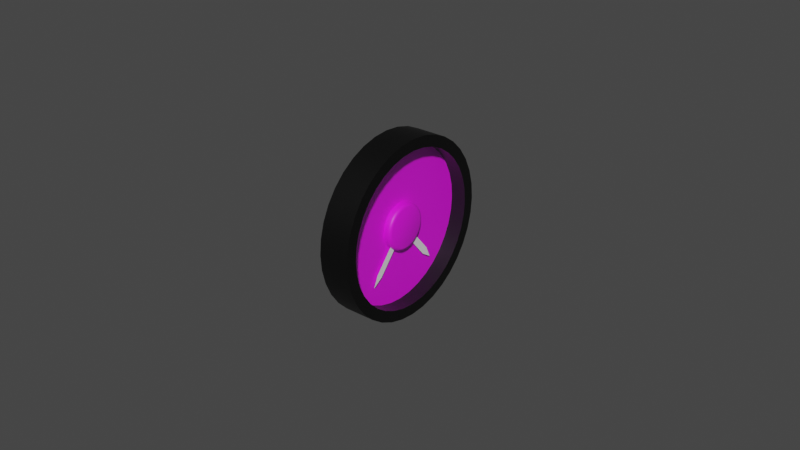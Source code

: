 # Source: oil.blend  (saved by Blender 2.83.18; exported with 4.5.12 LTS)
import bpy
from mathutils import Matrix  # noqa: F401  (used for matrix-valued properties, if any)

bpy.ops.wm.read_factory_settings(use_empty=True)
scene = bpy.context.scene
scene.name = 'Scene'

# ---- images (referenced by path relative to the original .blend; pixels are not part of the script)
import os
ASSET_DIR = os.environ.get("B2B_ASSET_DIR", "")  # directory of the original .blend (textures are referenced by path, not embedded)
HERE = os.path.dirname(os.path.abspath(__file__))  # packed textures are extracted next to this script under _unpacked/

def load_image(name, relpath, width, height, colorspace="sRGB"):
    """Load a texture the original file referenced (path relative to the .blend, or extracted next to this script)."""
    p = next((c for c in (os.path.join(HERE, relpath), os.path.join(ASSET_DIR, relpath)) if relpath and os.path.exists(c)), "")
    if p:
        img = bpy.data.images.load(p, check_existing=True)
        img.name = name
    else:  # same state as the original file: an image datablock whose file is absent (Cycles renders it pink)
        img = bpy.data.images.new(name, width, height)
        img.source = "FILE"
        img.filepath = "//" + (relpath or name)
    img.colorspace_settings.name = colorspace
    return img
img_oil_png = load_image('oil.png', 'oil.png', 1024, 1024, 'sRGB')

# ---- materials (node trees are filled in below, after node groups)
mat_casematerial = bpy.data.materials.new('CaseMaterial')
mat_casematerial.use_transparent_shadow = False
mat_glassmaterial = bpy.data.materials.new('GlassMaterial')
mat_glassmaterial.surface_render_method = 'BLENDED'
mat_glassmaterial.blend_method = 'BLEND'
mat_facematerial = bpy.data.materials.new('FaceMaterial')
mat_facematerial.use_transparent_shadow = False
mat_needlematerial = bpy.data.materials.new('NeedleMaterial')
mat_needlematerial.use_transparent_shadow = False

# ---- node groups
ng_auto_smooth = bpy.data.node_groups.new('Auto Smooth', 'GeometryNodeTree')
_s = ng_auto_smooth.interface.new_socket(name='Geometry', in_out='OUTPUT', socket_type='NodeSocketGeometry')
_s = ng_auto_smooth.interface.new_socket(name='Geometry', in_out='INPUT', socket_type='NodeSocketGeometry')
_s = ng_auto_smooth.interface.new_socket(name='Angle', in_out='INPUT', socket_type='NodeSocketFloat')
_s.subtype = 'ANGLE'
_s.min_value = 0.0
_s.max_value = 3.142
ng_auto_smooth.is_modifier = True
_N = ng_auto_smooth.nodes; _L = ng_auto_smooth.links
n0 = _N.new('NodeGroupOutput'); n0.name = 'Group Output'; n0.location = (480, -100)
n1 = _N.new('NodeGroupInput'); n1.name = 'Group Input'; n1.location = (-420, -300)
n2 = _N.new('NodeGroupInput'); n2.name = 'Group Input.001'; n2.location = (-60, -100)
n3 = _N.new('GeometryNodeSetShadeSmooth'); n3.name = 'Set Shade Smooth'; n3.location = (120, -100)
n3.domain = 'EDGE'
n4 = _N.new('GeometryNodeSetShadeSmooth'); n4.name = 'Set Shade Smooth.001'; n4.location = (300, -100)
n5 = _N.new('GeometryNodeInputMeshEdgeAngle'); n5.name = 'Edge Angle'; n5.location = (-420, -220)
n6 = _N.new('GeometryNodeInputEdgeSmooth'); n6.name = 'Is Edge Smooth'; n6.location = (-60, -160)
n7 = _N.new('GeometryNodeInputShadeSmooth'); n7.name = 'Is Face Smooth'; n7.location = (-240, -340)
n8 = _N.new('FunctionNodeBooleanMath'); n8.name = 'Boolean Math'; n8.location = (-60, -220)
n9 = _N.new('FunctionNodeCompare'); n9.name = 'Compare'; n9.location = (-240, -180)
n9.operation = 'LESS_EQUAL'
_L.new(n5.outputs[0], n9.inputs[0])
_L.new(n4.outputs[0], n0.inputs[0])
_L.new(n1.outputs[1], n9.inputs[1])
_L.new(n9.outputs[0], n8.inputs[0])
_L.new(n7.outputs[0], n8.inputs[1])
_L.new(n2.outputs[0], n3.inputs[0])
_L.new(n6.outputs[0], n3.inputs[1])
_L.new(n3.outputs[0], n4.inputs[0])
_L.new(n8.outputs[0], n3.inputs[2])
n0.is_active_output = True

# ---- material node trees
mat_casematerial.use_nodes = True; mat_casematerial.node_tree.nodes.clear()
_N = mat_casematerial.node_tree.nodes; _L = mat_casematerial.node_tree.links
n0 = _N.new('ShaderNodeBsdfPrincipled'); n0.name = 'Principled BSDF'; n0.location = (10, 300)
n0.distribution = 'GGX'
n0.subsurface_method = 'BURLEY'
n0.inputs[0].default_value = (0.0, 0.0, 0.0, 1.0)
n0.inputs[3].default_value = 1.45
n0.inputs[27].default_value = (0.0, 0.0, 0.0, 1.0)
n0.inputs[28].default_value = 1.0
n1 = _N.new('ShaderNodeOutputMaterial'); n1.name = 'Material Output'; n1.location = (300, 300)
_L.new(n0.outputs[0], n1.inputs[0])
n1.is_active_output = True
mat_glassmaterial.use_nodes = True; mat_glassmaterial.node_tree.nodes.clear()
_N = mat_glassmaterial.node_tree.nodes; _L = mat_glassmaterial.node_tree.links
n0 = _N.new('ShaderNodeBsdfPrincipled'); n0.name = 'Principled BSDF'; n0.location = (10, 300)
n0.distribution = 'GGX'
n0.subsurface_method = 'BURLEY'
n0.inputs[0].default_value = (0.7874, 0.8689, 1.0, 1.0)
n0.inputs[1].default_value = 1.0
n0.inputs[2].default_value = 0.2
n0.inputs[3].default_value = 1.45
n0.inputs[4].default_value = 0.1
n0.inputs[13].default_value = 1.0
n0.inputs[27].default_value = (0.0, 0.0, 0.0, 1.0)
n0.inputs[28].default_value = 1.0
n1 = _N.new('ShaderNodeOutputMaterial'); n1.name = 'Material Output'; n1.location = (300, 300)
_L.new(n0.outputs[0], n1.inputs[0])
n1.is_active_output = True
mat_facematerial.use_nodes = True; mat_facematerial.node_tree.nodes.clear()
_N = mat_facematerial.node_tree.nodes; _L = mat_facematerial.node_tree.links
n0 = _N.new('ShaderNodeBsdfPrincipled'); n0.name = 'Principled BSDF'; n0.location = (10, 300)
n0.distribution = 'GGX'
n0.subsurface_method = 'BURLEY'
n0.inputs[3].default_value = 1.45
n0.inputs[27].default_value = (0.0, 0.0, 0.0, 1.0)
n0.inputs[28].default_value = 1.0
n1 = _N.new('ShaderNodeOutputMaterial'); n1.name = 'Material Output'; n1.location = (300, 300)
n2 = _N.new('ShaderNodeTexImage'); n2.name = 'Image Texture'; n2.location = (-280, 280)
n2.image = img_oil_png
_L.new(n0.outputs[0], n1.inputs[0])
_L.new(n2.outputs[0], n0.inputs[0])
n1.is_active_output = True
mat_needlematerial.use_nodes = True; mat_needlematerial.node_tree.nodes.clear()
_N = mat_needlematerial.node_tree.nodes; _L = mat_needlematerial.node_tree.links
n0 = _N.new('ShaderNodeBsdfPrincipled'); n0.name = 'Principled BSDF'; n0.location = (10, 300)
n0.distribution = 'GGX'
n0.subsurface_method = 'BURLEY'
n0.inputs[0].default_value = (1.0, 1.0, 1.0, 1.0)
n0.inputs[3].default_value = 1.45
n0.inputs[27].default_value = (0.0, 0.0, 0.0, 1.0)
n0.inputs[28].default_value = 1.0
n1 = _N.new('ShaderNodeOutputMaterial'); n1.name = 'Material Output'; n1.location = (300, 300)
_L.new(n0.outputs[0], n1.inputs[0])
n1.is_active_output = True

# ---- world
world_world = bpy.data.worlds.new('World'); scene.world = world_world
world_world.use_nodes = True; world_world.node_tree.nodes.clear()
_N = world_world.node_tree.nodes; _L = world_world.node_tree.links
n0 = _N.new('ShaderNodeOutputWorld'); n0.name = 'World Output'; n0.location = (300, 300)
n1 = _N.new('ShaderNodeBackground'); n1.name = 'Background'; n1.location = (10, 300)
n1.inputs[0].default_value = (0.05088, 0.05088, 0.05088, 1.0)
_L.new(n1.outputs[0], n0.inputs[0])
n0.is_active_output = True
world_world.color = (0.05088, 0.05088, 0.05088)
world_world.use_sun_shadow = False
world_world.sun_shadow_jitter_overblur = 0.0

# ---- meshes
me_circle = bpy.data.meshes.new('Circle')
me_circle.from_pydata([(0.0, 0.0285, 0.0), (1.518e-10, 0.02807, 0.004949), (2.99e-10, 0.02678, 0.009748), (4.371e-10, 0.02468, 0.01425), (5.619e-10, 0.02183, 0.01832), (6.697e-10, 0.01832, 0.02183), (7.571e-10, 0.01425, 0.02468), (8.215e-10, 0.009748, 0.02678), (8.609e-10, 0.004949, 0.02807), (8.742e-10, 2.152e-09, 0.0285), (8.609e-10, -0.004949, 0.02807), (8.215e-10, -0.009748, 0.02678), (7.571e-10, -0.01425, 0.02468), (6.697e-10, -0.01832, 0.02183), (5.619e-10, -0.02183, 0.01832), (4.371e-10, -0.02468, 0.01425), (2.99e-10, -0.02678, 0.009748), (1.518e-10, -0.02807, 0.004949), (3.404e-16, -0.0285, 1.11e-08), (-1.518e-10, -0.02807, -0.004949), (-2.99e-10, -0.02678, -0.009748), (-4.371e-10, -0.02468, -0.01425), (-5.619e-10, -0.02183, -0.01832), (-6.697e-10, -0.01832, -0.02183), (-7.571e-10, -0.01425, -0.02468), (-8.215e-10, -0.009748, -0.02678), (-8.609e-10, -0.004949, -0.02807), (-8.742e-10, -1.325e-08, -0.0285), (-8.609e-10, 0.004949, -0.02807), (-8.215e-10, 0.009748, -0.02678), (-7.571e-10, 0.01425, -0.02468), (-6.697e-10, 0.01832, -0.02183), (-5.619e-10, 0.02183, -0.01832), (-4.371e-10, 0.02468, -0.01425), (-2.99e-10, 0.02678, -0.009748), (-1.518e-10, 0.02807, -0.004949), (1.328e-10, 0.02455, 0.004328), (9.845e-18, 0.02492, 3.21e-10), (2.615e-10, 0.02342, 0.008524), (3.823e-10, 0.02158, 0.01246), (4.914e-10, 0.01909, 0.01602), (5.857e-10, 0.01602, 0.01909), (6.621e-10, 0.01246, 0.02158), (7.184e-10, 0.008524, 0.02342), (7.529e-10, 0.004328, 0.02455), (7.645e-10, 1.189e-09, 0.02492), (7.529e-10, -0.004328, 0.02455), (7.184e-10, -0.008524, 0.02342), (6.621e-10, -0.01246, 0.02158), (5.857e-10, -0.01602, 0.01909), (4.914e-10, -0.01909, 0.01602), (3.823e-10, -0.02158, 0.01246), (2.615e-10, -0.02342, 0.008524), (1.328e-10, -0.02455, 0.004328), (2.814e-16, -0.02492, 9.173e-09), (-1.328e-10, -0.02455, -0.004328), (-2.615e-10, -0.02342, -0.008524), (-3.823e-10, -0.02158, -0.01246), (-4.914e-10, -0.01909, -0.01602), (-5.857e-10, -0.01602, -0.01909), (-6.621e-10, -0.01246, -0.02158), (-7.184e-10, -0.008524, -0.02342), (-7.529e-10, -0.004328, -0.02455), (-7.645e-10, -1.131e-08, -0.02492), (-7.529e-10, 0.004328, -0.02455), (-7.184e-10, 0.008524, -0.02342), (-6.621e-10, 0.01246, -0.02158), (-5.857e-10, 0.01602, -0.01909), (-4.914e-10, 0.01909, -0.01602), (-3.823e-10, 0.02158, -0.01246), (-2.615e-10, 0.02342, -0.008524), (-1.328e-10, 0.02455, -0.004328), (-0.005, 0.02455, 0.004328), (-0.005, 0.02492, 6.324e-10), (-0.005, 0.02342, 0.008524), (-0.005, 0.02158, 0.01246), (-0.005, 0.01909, 0.01602), (-0.005, 0.01602, 0.01909), (-0.005, 0.01246, 0.02158), (-0.005, 0.008524, 0.02342), (-0.005, 0.004328, 0.02455), (-0.005, 1.189e-09, 0.02492), (-0.005, -0.004328, 0.02455), (-0.005, -0.008524, 0.02342), (-0.005, -0.01246, 0.02158), (-0.005, -0.01602, 0.01909), (-0.005, -0.01909, 0.01602), (-0.005, -0.02158, 0.01246), (-0.005, -0.02342, 0.008524), (-0.005, -0.02455, 0.004328), (-0.005, -0.02492, 9.484e-09), (-0.005, -0.02455, -0.004328), (-0.005, -0.02342, -0.008524), (-0.005, -0.02158, -0.01246), (-0.005, -0.01909, -0.01602), (-0.005, -0.01602, -0.01909), (-0.005, -0.01246, -0.02158), (-0.005, -0.008524, -0.02342), (-0.005, -0.004328, -0.02455), (-0.005, -1.131e-08, -0.02492), (-0.005, 0.004328, -0.02455), (-0.005, 0.008524, -0.02342), (-0.005, 0.01246, -0.02158), (-0.005, 0.01602, -0.01909), (-0.005, 0.01909, -0.01602), (-0.005, 0.02158, -0.01246), (-0.005, 0.02342, -0.008524), (-0.005, 0.02455, -0.004328), (-0.01, 0.0285, 6.229e-10), (-0.01, 0.02807, 0.004949), (-0.01, 0.02678, 0.009748), (-0.01, 0.02468, 0.01425), (-0.01, 0.02183, 0.01832), (-0.01, 0.01832, 0.02183), (-0.01, 0.01425, 0.02468), (-0.01, 0.009748, 0.02678), (-0.01, 0.004949, 0.02807), (-0.01, 2.152e-09, 0.0285), (-0.01, -0.004949, 0.02807), (-0.01, -0.009748, 0.02678), (-0.01, -0.01425, 0.02468), (-0.01, -0.01832, 0.02183), (-0.01, -0.02183, 0.01832), (-0.01, -0.02468, 0.01425), (-0.01, -0.02678, 0.009748), (-0.01, -0.02807, 0.004949), (-0.01, -0.0285, 1.172e-08), (-0.01, -0.02807, -0.004949), (-0.01, -0.02678, -0.009748), (-0.01, -0.02468, -0.01425), (-0.01, -0.02183, -0.01832), (-0.01, -0.01832, -0.02183), (-0.01, -0.01425, -0.02468), (-0.01, -0.009748, -0.02678), (-0.01, -0.004949, -0.02807), (-0.01, -1.325e-08, -0.0285), (-0.01, 0.004949, -0.02807), (-0.01, 0.009748, -0.02678), (-0.01, 0.01425, -0.02468), (-0.01, 0.01832, -0.02183), (-0.01, 0.02183, -0.01832), (-0.01, 0.02468, -0.01425), (-0.01, 0.02678, -0.009748), (-0.01, 0.02807, -0.004949)], [], [(49, 50, 86, 85), (36, 37, 0, 1), (38, 36, 1, 2), (39, 38, 2, 3), (40, 39, 3, 4), (41, 40, 4, 5), (42, 41, 5, 6), (43, 42, 6, 7), (44, 43, 7, 8), (45, 44, 8, 9), (46, 45, 9, 10), (47, 46, 10, 11), (48, 47, 11, 12), (49, 48, 12, 13), (50, 49, 13, 14), (51, 50, 14, 15), (52, 51, 15, 16), (53, 52, 16, 17), (54, 53, 17, 18), (55, 54, 18, 19), (56, 55, 19, 20), (57, 56, 20, 21), (58, 57, 21, 22), (59, 58, 22, 23), (60, 59, 23, 24), (61, 60, 24, 25), (62, 61, 25, 26), (63, 62, 26, 27), (64, 63, 27, 28), (65, 64, 28, 29), (66, 65, 29, 30), (67, 66, 30, 31), (68, 67, 31, 32), (69, 68, 32, 33), (70, 69, 33, 34), (71, 70, 34, 35), (37, 71, 35, 0), (37, 36, 72, 73), (63, 64, 100, 99), (50, 51, 87, 86), (36, 38, 74, 72), (64, 65, 101, 100), (51, 52, 88, 87), (38, 39, 75, 74), (65, 66, 102, 101), (52, 53, 89, 88), (39, 40, 76, 75), (66, 67, 103, 102), (53, 54, 90, 89), (40, 41, 77, 76), (67, 68, 104, 103), (54, 55, 91, 90), (41, 42, 78, 77), (68, 69, 105, 104), (55, 56, 92, 91), (42, 43, 79, 78), (69, 70, 106, 105), (56, 57, 93, 92), (43, 44, 80, 79), (70, 71, 107, 106), (57, 58, 94, 93), (44, 45, 81, 80), (71, 37, 73, 107), (58, 59, 95, 94), (45, 46, 82, 81), (59, 60, 96, 95), (46, 47, 83, 82), (60, 61, 97, 96), (47, 48, 84, 83), (61, 62, 98, 97), (48, 49, 85, 84), (62, 63, 99, 98), (20, 19, 127, 128), (7, 6, 114, 115), (34, 33, 141, 142), (21, 20, 128, 129), (8, 7, 115, 116), (35, 34, 142, 143), (22, 21, 129, 130), (9, 8, 116, 117), (0, 35, 143, 108), (23, 22, 130, 131), (10, 9, 117, 118), (24, 23, 131, 132), (11, 10, 118, 119), (25, 24, 132, 133), (12, 11, 119, 120), (26, 25, 133, 134), (13, 12, 120, 121), (27, 26, 134, 135), (14, 13, 121, 122), (1, 0, 108, 109), (28, 27, 135, 136), (15, 14, 122, 123), (2, 1, 109, 110), (29, 28, 136, 137), (16, 15, 123, 124), (3, 2, 110, 111), (30, 29, 137, 138), (17, 16, 124, 125), (4, 3, 111, 112), (31, 30, 138, 139), (18, 17, 125, 126), (5, 4, 112, 113), (32, 31, 139, 140), (19, 18, 126, 127), (6, 5, 113, 114), (33, 32, 140, 141), (109, 110, 111, 112, 113, 114, 115, 116, 117, 118, 119, 120, 121, 122, 123, 124, 125, 126, 127, 128, 129, 130, 131, 132, 133, 134, 135, 136, 137, 138, 139, 140, 141, 142, 143, 108)])
me_circle.polygons.foreach_set('use_smooth', [True] * 109)
_uv = me_circle.uv_layers.new(name='UVMap')
_uv.uv.foreach_set('vector', [0.165, 0.2189, 0.2189, 0.165, 0.2189, 0.165, 0.165, 0.2189, 0.4241, 0.9306, 0.5, 0.9373, 0.5, 1.0, 0.4132, 0.9924, 0.3504, 0.9109, 0.4241, 0.9306, 0.4132, 0.9924, 0.329, 0.9698, 0.2814, 0.8787, 0.3504, 0.9109, 0.329, 0.9698, 0.25, 0.933, 0.2189, 0.835, 0.2814, 0.8787, 0.25, 0.933, 0.1786, 0.883, 0.165, 0.7811, 0.2189, 0.835, 0.1786, 0.883, 0.117, 0.8214, 0.1213, 0.7186, 0.165, 0.7811, 0.117, 0.8214, 0.06699, 0.75, 0.08911, 0.6496, 0.1213, 0.7186, 0.06699, 0.75, 0.03015, 0.671, 0.06938, 0.5759, 0.08911, 0.6496, 0.03015, 0.671, 0.007596, 0.5868, 0.06274, 0.5, 0.06938, 0.5759, 0.007596, 0.5868, 0.0, 0.5, 0.06938, 0.4241, 0.06274, 0.5, 0.0, 0.5, 0.007596, 0.4132, 0.08911, 0.3504, 0.06938, 0.4241, 0.007596, 0.4132, 0.03015, 0.329, 0.1213, 0.2814, 0.08911, 0.3504, 0.03015, 0.329, 0.06699, 0.25, 0.165, 0.2189, 0.1213, 0.2814, 0.06699, 0.25, 0.117, 0.1786, 0.2189, 0.165, 0.165, 0.2189, 0.117, 0.1786, 0.1786, 0.117, 0.2814, 0.1213, 0.2189, 0.165, 0.1786, 0.117, 0.25, 0.06699, 0.3504, 0.08911, 0.2814, 0.1213, 0.25, 0.06699, 0.329, 0.03015, 0.4241, 0.06938, 0.3504, 0.08911, 0.329, 0.03015, 0.4132, 0.007596, 0.5, 0.06274, 0.4241, 0.06938, 0.4132, 0.007596, 0.5, 0.0, 0.5759, 0.06938, 0.5, 0.06274, 0.5, 0.0, 0.5868, 0.007596, 0.6496, 0.08911, 0.5759, 0.06938, 0.5868, 0.007596, 0.671, 0.03015, 0.7186, 0.1213, 0.6496, 0.08911, 0.671, 0.03015, 0.75, 0.06699, 0.7811, 0.165, 0.7186, 0.1213, 0.75, 0.06699, 0.8214, 0.117, 0.835, 0.2189, 0.7811, 0.165, 0.8214, 0.117, 0.883, 0.1786, 0.8787, 0.2814, 0.835, 0.2189, 0.883, 0.1786, 0.933, 0.25, 0.9109, 0.3504, 0.8787, 0.2814, 0.933, 0.25, 0.9698, 0.329, 0.9306, 0.4241, 0.9109, 0.3504, 0.9698, 0.329, 0.9924, 0.4132, 0.9373, 0.5, 0.9306, 0.4241, 0.9924, 0.4132, 1.0, 0.5, 0.9306, 0.5759, 0.9373, 0.5, 1.0, 0.5, 0.9924, 0.5868, 0.9109, 0.6496, 0.9306, 0.5759, 0.9924, 0.5868, 0.9698, 0.671, 0.8787, 0.7186, 0.9109, 0.6496, 0.9698, 0.671, 0.933, 0.75, 0.835, 0.7811, 0.8787, 0.7186, 0.933, 0.75, 0.883, 0.8214, 0.7811, 0.835, 0.835, 0.7811, 0.883, 0.8214, 0.8214, 0.883, 0.7186, 0.8787, 0.7811, 0.835, 0.8214, 0.883, 0.75, 0.933, 0.6496, 0.9109, 0.7186, 0.8787, 0.75, 0.933, 0.671, 0.9698, 0.5759, 0.9306, 0.6496, 0.9109, 0.671, 0.9698, 0.5868, 0.9924, 0.5, 0.9373, 0.5759, 0.9306, 0.5868, 0.9924, 0.5, 1.0, 0.5, 0.9373, 0.4241, 0.9306, 0.4241, 0.9306, 0.5, 0.9373, 0.9373, 0.5, 0.9306, 0.5759, 0.9306, 0.5759, 0.9373, 0.5, 0.2189, 0.165, 0.2814, 0.1213, 0.2814, 0.1213, 0.2189, 0.165, 0.4241, 0.9306, 0.3504, 0.9109, 0.3504, 0.9109, 0.4241, 0.9306, 0.9306, 0.5759, 0.9109, 0.6496, 0.9109, 0.6496, 0.9306, 0.5759, 0.2814, 0.1213, 0.3504, 0.08911, 0.3504, 0.08911, 0.2814, 0.1213, 0.3504, 0.9109, 0.2814, 0.8787, 0.2814, 0.8787, 0.3504, 0.9109, 0.9109, 0.6496, 0.8787, 0.7186, 0.8787, 0.7186, 0.9109, 0.6496, 0.3504, 0.08911, 0.4241, 0.06938, 0.4241, 0.06938, 0.3504, 0.08911, 0.2814, 0.8787, 0.2189, 0.835, 0.2189, 0.835, 0.2814, 0.8787, 0.8787, 0.7186, 0.835, 0.7811, 0.835, 0.7811, 0.8787, 0.7186, 0.4241, 0.06938, 0.5, 0.06274, 0.5, 0.06274, 0.4241, 0.06938, 0.2189, 0.835, 0.165, 0.7811, 0.165, 0.7811, 0.2189, 0.835, 0.835, 0.7811, 0.7811, 0.835, 0.7811, 0.835, 0.835, 0.7811, 0.5, 0.06274, 0.5759, 0.06938, 0.5759, 0.06938, 0.5, 0.06274, 0.165, 0.7811, 0.1213, 0.7186, 0.1213, 0.7186, 0.165, 0.7811, 0.7811, 0.835, 0.7186, 0.8787, 0.7186, 0.8787, 0.7811, 0.835, 0.5759, 0.06938, 0.6496, 0.08911, 0.6496, 0.08911, 0.5759, 0.06938, 0.1213, 0.7186, 0.08911, 0.6496, 0.08911, 0.6496, 0.1213, 0.7186, 0.7186, 0.8787, 0.6496, 0.9109, 0.6496, 0.9109, 0.7186, 0.8787, 0.6496, 0.08911, 0.7186, 0.1213, 0.7186, 0.1213, 0.6496, 0.08911, 0.08911, 0.6496, 0.06938, 0.5759, 0.06938, 0.5759, 0.08911, 0.6496, 0.6496, 0.9109, 0.5759, 0.9306, 0.5759, 0.9306, 0.6496, 0.9109, 0.7186, 0.1213, 0.7811, 0.165, 0.7811, 0.165, 0.7186, 0.1213, 0.06938, 0.5759, 0.06274, 0.5, 0.06274, 0.5, 0.06938, 0.5759, 0.5759, 0.9306, 0.5, 0.9373, 0.5, 0.9373, 0.5759, 0.9306, 0.7811, 0.165, 0.835, 0.2189, 0.835, 0.2189, 0.7811, 0.165, 0.06274, 0.5, 0.06938, 0.4241, 0.06938, 0.4241, 0.06274, 0.5, 0.835, 0.2189, 0.8787, 0.2814, 0.8787, 0.2814, 0.835, 0.2189, 0.06938, 0.4241, 0.08911, 0.3504, 0.08911, 0.3504, 0.06938, 0.4241, 0.8787, 0.2814, 0.9109, 0.3504, 0.9109, 0.3504, 0.8787, 0.2814, 0.08911, 0.3504, 0.1213, 0.2814, 0.1213, 0.2814, 0.08911, 0.3504, 0.9109, 0.3504, 0.9306, 0.4241, 0.9306, 0.4241, 0.9109, 0.3504, 0.1213, 0.2814, 0.165, 0.2189, 0.165, 0.2189, 0.1213, 0.2814, 0.9306, 0.4241, 0.9373, 0.5, 0.9373, 0.5, 0.9306, 0.4241, 0.671, 0.03015, 0.5868, 0.007596, 0.5868, 0.007596, 0.671, 0.03015, 0.03015, 0.671, 0.06699, 0.75, 0.06699, 0.75, 0.03015, 0.671, 0.671, 0.9698, 0.75, 0.933, 0.75, 0.933, 0.671, 0.9698, 0.75, 0.06699, 0.671, 0.03015, 0.671, 0.03015, 0.75, 0.06699, 0.007596, 0.5868, 0.03015, 0.671, 0.03015, 0.671, 0.007596, 0.5868, 0.5868, 0.9924, 0.671, 0.9698, 0.671, 0.9698, 0.5868, 0.9924, 0.8214, 0.117, 0.75, 0.06699, 0.75, 0.06699, 0.8214, 0.117, 0.0, 0.5, 0.007596, 0.5868, 0.007596, 0.5868, 0.0, 0.5, 0.5, 1.0, 0.5868, 0.9924, 0.5868, 0.9924, 0.5, 1.0, 0.883, 0.1786, 0.8214, 0.117, 0.8214, 0.117, 0.883, 0.1786, 0.007596, 0.4132, 0.0, 0.5, 0.0, 0.5, 0.007596, 0.4132, 0.933, 0.25, 0.883, 0.1786, 0.883, 0.1786, 0.933, 0.25, 0.03015, 0.329, 0.007596, 0.4132, 0.007596, 0.4132, 0.03015, 0.329, 0.9698, 0.329, 0.933, 0.25, 0.933, 0.25, 0.9698, 0.329, 0.06699, 0.25, 0.03015, 0.329, 0.03015, 0.329, 0.06699, 0.25, 0.9924, 0.4132, 0.9698, 0.329, 0.9698, 0.329, 0.9924, 0.4132, 0.117, 0.1786, 0.06699, 0.25, 0.06699, 0.25, 0.117, 0.1786, 1.0, 0.5, 0.9924, 0.4132, 0.9924, 0.4132, 1.0, 0.5, 0.1786, 0.117, 0.117, 0.1786, 0.117, 0.1786, 0.1786, 0.117, 0.4132, 0.9924, 0.5, 1.0, 0.5, 1.0, 0.4132, 0.9924, 0.9924, 0.5868, 1.0, 0.5, 1.0, 0.5, 0.9924, 0.5868, 0.25, 0.06699, 0.1786, 0.117, 0.1786, 0.117, 0.25, 0.06699, 0.329, 0.9698, 0.4132, 0.9924, 0.4132, 0.9924, 0.329, 0.9698, 0.9698, 0.671, 0.9924, 0.5868, 0.9924, 0.5868, 0.9698, 0.671, 0.329, 0.03015, 0.25, 0.06699, 0.25, 0.06699, 0.329, 0.03015, 0.25, 0.933, 0.329, 0.9698, 0.329, 0.9698, 0.25, 0.933, 0.933, 0.75, 0.9698, 0.671, 0.9698, 0.671, 0.933, 0.75, 0.4132, 0.007596, 0.329, 0.03015, 0.329, 0.03015, 0.4132, 0.007596, 0.1786, 0.883, 0.25, 0.933, 0.25, 0.933, 0.1786, 0.883, 0.883, 0.8214, 0.933, 0.75, 0.933, 0.75, 0.883, 0.8214, 0.5, 0.0, 0.4132, 0.007596, 0.4132, 0.007596, 0.5, 0.0, 0.117, 0.8214, 0.1786, 0.883, 0.1786, 0.883, 0.117, 0.8214, 0.8214, 0.883, 0.883, 0.8214, 0.883, 0.8214, 0.8214, 0.883, 0.5868, 0.007596, 0.5, 0.0, 0.5, 0.0, 0.5868, 0.007596, 0.06699, 0.75, 0.117, 0.8214, 0.117, 0.8214, 0.06699, 0.75, 0.75, 0.933, 0.8214, 0.883, 0.8214, 0.883, 0.75, 0.933, 0.4132, 0.9924, 0.329, 0.9698, 0.25, 0.933, 0.1786, 0.883, 0.117, 0.8214, 0.06699, 0.75, 0.03015, 0.671, 0.007596, 0.5868, 0.0, 0.5, 0.007596, 0.4132, 0.03015, 0.329, 0.06699, 0.25, 0.117, 0.1786, 0.1786, 0.117, 0.25, 0.06699, 0.329, 0.03015, 0.4132, 0.007596, 0.5, 0.0, 0.5868, 0.007596, 0.671, 0.03015, 0.75, 0.06699, 0.8214, 0.117, 0.883, 0.1786, 0.933, 0.25, 0.9698, 0.329, 0.9924, 0.4132, 1.0, 0.5, 0.9924, 0.5868, 0.9698, 0.671, 0.933, 0.75, 0.883, 0.8214, 0.8214, 0.883, 0.75, 0.933, 0.671, 0.9698, 0.5868, 0.9924, 0.5, 1.0])
me_circle.materials.append(mat_casematerial)
me_circle.use_remesh_fix_poles = True
me_circle.use_remesh_preserve_attributes = False
me_circle.use_mirror_vertex_groups = False
me_circle.update()
me_circle_001 = bpy.data.meshes.new('Circle.001')
me_circle_001.from_pydata([(1.328e-10, 0.02455, 0.004328), (9.845e-18, 0.02492, 3.21e-10), (2.615e-10, 0.02342, 0.008524), (3.823e-10, 0.02158, 0.01246), (4.914e-10, 0.01909, 0.01602), (5.857e-10, 0.01602, 0.01909), (6.621e-10, 0.01246, 0.02158), (7.184e-10, 0.008524, 0.02342), (7.529e-10, 0.004328, 0.02455), (7.645e-10, 1.189e-09, 0.02492), (7.529e-10, -0.004328, 0.02455), (7.184e-10, -0.008524, 0.02342), (6.621e-10, -0.01246, 0.02158), (5.857e-10, -0.01602, 0.01909), (4.914e-10, -0.01909, 0.01602), (3.823e-10, -0.02158, 0.01246), (2.615e-10, -0.02342, 0.008524), (1.328e-10, -0.02455, 0.004328), (2.814e-16, -0.02492, 9.173e-09), (-1.328e-10, -0.02455, -0.004328), (-2.615e-10, -0.02342, -0.008524), (-3.823e-10, -0.02158, -0.01246), (-4.914e-10, -0.01909, -0.01602), (-5.857e-10, -0.01602, -0.01909), (-6.621e-10, -0.01246, -0.02158), (-7.184e-10, -0.008524, -0.02342), (-7.529e-10, -0.004328, -0.02455), (-7.645e-10, -1.131e-08, -0.02492), (-7.529e-10, 0.004328, -0.02455), (-7.184e-10, 0.008524, -0.02342), (-6.621e-10, 0.01246, -0.02158), (-5.857e-10, 0.01602, -0.01909), (-4.914e-10, 0.01909, -0.01602), (-3.823e-10, 0.02158, -0.01246), (-2.615e-10, 0.02342, -0.008524), (-1.328e-10, 0.02455, -0.004328)], [], [(1, 0, 2, 3, 4, 5, 6, 7, 8, 9, 10, 11, 12, 13, 14, 15, 16, 17, 18, 19, 20, 21, 22, 23, 24, 25, 26, 27, 28, 29, 30, 31, 32, 33, 34, 35)])
_uv = me_circle_001.uv_layers.new(name='UVMap')
_uv.uv.foreach_set('vector', [0.5, 0.9373, 0.4241, 0.9306, 0.3504, 0.9109, 0.2814, 0.8787, 0.2189, 0.835, 0.165, 0.7811, 0.1213, 0.7186, 0.08911, 0.6496, 0.06938, 0.5759, 0.06274, 0.5, 0.06938, 0.4241, 0.08911, 0.3504, 0.1213, 0.2814, 0.165, 0.2189, 0.2189, 0.165, 0.2814, 0.1213, 0.3504, 0.08911, 0.4241, 0.06938, 0.5, 0.06274, 0.5759, 0.06938, 0.6496, 0.08911, 0.7186, 0.1213, 0.7811, 0.165, 0.835, 0.2189, 0.8787, 0.2814, 0.9109, 0.3504, 0.9306, 0.4241, 0.9373, 0.5, 0.9306, 0.5759, 0.9109, 0.6496, 0.8787, 0.7186, 0.835, 0.7811, 0.7811, 0.835, 0.7186, 0.8787, 0.6496, 0.9109, 0.5759, 0.9306])
me_circle_001.materials.append(mat_glassmaterial)
me_circle_001.use_remesh_fix_poles = True
me_circle_001.use_remesh_preserve_attributes = False
me_circle_001.use_mirror_vertex_groups = False
me_circle_001.update()
me_circle_002 = bpy.data.meshes.new('Circle.002')
me_circle_002.from_pydata([(-0.005, 0.02455, 0.004328), (-0.005, 0.02492, 6.324e-10), (-0.005, 0.02342, 0.008524), (-0.005, 0.02158, 0.01246), (-0.005, 0.01909, 0.01602), (-0.005, 0.01602, 0.01909), (-0.005, 0.01246, 0.02158), (-0.005, 0.008524, 0.02342), (-0.005, 0.004328, 0.02455), (-0.005, 1.189e-09, 0.02492), (-0.005, -0.004328, 0.02455), (-0.005, -0.008524, 0.02342), (-0.005, -0.01246, 0.02158), (-0.005, -0.01602, 0.01909), (-0.005, -0.01909, 0.01602), (-0.005, -0.02158, 0.01246), (-0.005, -0.02342, 0.008524), (-0.005, -0.02455, 0.004328), (-0.005, -0.02492, 9.484e-09), (-0.005, -0.02455, -0.004328), (-0.005, -0.02342, -0.008524), (-0.005, -0.02158, -0.01246), (-0.005, -0.01909, -0.01602), (-0.005, -0.01602, -0.01909), (-0.005, -0.01246, -0.02158), (-0.005, -0.008524, -0.02342), (-0.005, -0.004328, -0.02455), (-0.005, -1.131e-08, -0.02492), (-0.005, 0.004328, -0.02455), (-0.005, 0.008524, -0.02342), (-0.005, 0.01246, -0.02158), (-0.005, 0.01602, -0.01909), (-0.005, 0.01909, -0.01602), (-0.005, 0.02158, -0.01246), (-0.005, 0.02342, -0.008524), (-0.005, 0.02455, -0.004328), (-0.005, 0.007245, 0.001278), (-0.005, 0.007357, 4.837e-09), (-0.005, 0.006913, 0.002516), (-0.005, 0.006371, 0.003679), (-0.005, 0.005636, 0.004729), (-0.005, 0.004729, 0.005636), (-0.005, 0.003679, 0.006371), (-0.005, 0.002516, 0.006913), (-0.005, 0.001278, 0.007245), (-0.005, -2.556e-09, 0.007357), (-0.005, -0.001278, 0.007245), (-0.005, -0.002516, 0.006913), (-0.005, -0.003679, 0.006371), (-0.005, -0.004729, 0.005636), (-0.005, -0.005636, 0.004729), (-0.005, -0.006371, 0.003679), (-0.005, -0.006913, 0.002516), (-0.005, -0.007245, 0.001278), (-0.005, -0.007357, -1.684e-09), (-0.005, -0.007245, -0.001278), (-0.005, -0.006913, -0.002516), (-0.005, -0.006371, -0.003679), (-0.005, -0.005636, -0.004729), (-0.005, -0.004729, -0.005636), (-0.005, -0.003679, -0.006371), (-0.005, -0.002516, -0.006913), (-0.005, -0.001278, -0.007245), (-0.005, -7.698e-09, -0.007357), (-0.005, 0.001278, -0.007245), (-0.005, 0.002516, -0.006913), (-0.005, 0.003679, -0.006371), (-0.005, 0.004729, -0.005636), (-0.005, 0.005636, -0.004729), (-0.005, 0.006371, -0.003679), (-0.005, 0.006913, -0.002516), (-0.005, 0.007245, -0.001278), (-0.0035, 0.007245, 0.001278), (-0.0025, 0.006257, 0.001103), (-0.002793, 0.006956, 0.001226), (-0.0025, 0.006353, 4.358e-09), (-0.0035, 0.007357, 4.772e-09), (-0.002793, 0.007063, 4.632e-09), (-0.0035, 0.006913, 0.002516), (-0.0025, 0.00597, 0.002173), (-0.002793, 0.006637, 0.002416), (-0.0035, 0.006371, 0.003679), (-0.0025, 0.005502, 0.003177), (-0.002793, 0.006117, 0.003532), (-0.0035, 0.005636, 0.004729), (-0.0025, 0.004867, 0.004084), (-0.002793, 0.005411, 0.00454), (-0.0035, 0.004729, 0.005636), (-0.0025, 0.004084, 0.004867), (-0.002793, 0.00454, 0.005411), (-0.0035, 0.003679, 0.006371), (-0.0025, 0.003177, 0.005502), (-0.002793, 0.003532, 0.006117), (-0.0035, 0.002516, 0.006913), (-0.0025, 0.002173, 0.00597), (-0.002793, 0.002416, 0.006637), (-0.0035, 0.001278, 0.007245), (-0.0025, 0.001103, 0.006257), (-0.002793, 0.001226, 0.006956), (-0.0035, -2.584e-09, 0.007357), (-0.0025, -4.038e-09, 0.006353), (-0.002793, -3.016e-09, 0.007063), (-0.0035, -0.001278, 0.007245), (-0.0025, -0.001103, 0.006257), (-0.002793, -0.001226, 0.006956), (-0.0035, -0.002516, 0.006913), (-0.0025, -0.002173, 0.00597), (-0.002793, -0.002416, 0.006637), (-0.0035, -0.003679, 0.006371), (-0.0025, -0.003177, 0.005502), (-0.002793, -0.003532, 0.006117), (-0.0035, -0.004729, 0.005636), (-0.0025, -0.004084, 0.004867), (-0.002793, -0.00454, 0.005411), (-0.0035, -0.005636, 0.004729), (-0.0025, -0.004867, 0.004084), (-0.002793, -0.005411, 0.00454), (-0.0035, -0.006371, 0.003679), (-0.0025, -0.005502, 0.003177), (-0.002793, -0.006117, 0.003532), (-0.0035, -0.006913, 0.002516), (-0.0025, -0.00597, 0.002173), (-0.002793, -0.006637, 0.002416), (-0.0035, -0.007245, 0.001278), (-0.0025, -0.006257, 0.001103), (-0.002793, -0.006956, 0.001226), (-0.0035, -0.007357, -1.749e-09), (-0.0025, -0.006353, -2.714e-09), (-0.002793, -0.007063, -2.049e-09), (-0.0035, -0.007245, -0.001278), (-0.0025, -0.006257, -0.001103), (-0.002793, -0.006956, -0.001226), (-0.0035, -0.006913, -0.002516), (-0.0025, -0.00597, -0.002173), (-0.002793, -0.006637, -0.002416), (-0.0035, -0.006371, -0.003679), (-0.0025, -0.005502, -0.003177), (-0.002793, -0.006117, -0.003532), (-0.0035, -0.005636, -0.004729), (-0.0025, -0.004867, -0.004084), (-0.002793, -0.005411, -0.00454), (-0.0035, -0.004729, -0.005636), (-0.0025, -0.004084, -0.004867), (-0.002793, -0.00454, -0.005411), (-0.0035, -0.003679, -0.006371), (-0.0025, -0.003177, -0.005502), (-0.002793, -0.003532, -0.006117), (-0.0035, -0.002516, -0.006913), (-0.0025, -0.002173, -0.00597), (-0.002793, -0.002416, -0.006637), (-0.0035, -0.001278, -0.007245), (-0.0025, -0.001103, -0.006257), (-0.002793, -0.001226, -0.006956), (-0.0035, -7.726e-09, -0.007357), (-0.0025, -7.225e-09, -0.006353), (-0.002793, -7.588e-09, -0.007063), (-0.0035, 0.001278, -0.007245), (-0.0025, 0.001103, -0.006257), (-0.002793, 0.001226, -0.006956), (-0.0035, 0.002516, -0.006913), (-0.0025, 0.002173, -0.00597), (-0.002793, 0.002416, -0.006637), (-0.0035, 0.003679, -0.006371), (-0.0025, 0.003177, -0.005502), (-0.002793, 0.003532, -0.006117), (-0.0035, 0.004729, -0.005636), (-0.0025, 0.004084, -0.004867), (-0.002793, 0.00454, -0.005411), (-0.0035, 0.005636, -0.004729), (-0.0025, 0.004867, -0.004084), (-0.002793, 0.005411, -0.00454), (-0.0035, 0.006371, -0.003679), (-0.0025, 0.005502, -0.003177), (-0.002793, 0.006117, -0.003532), (-0.0035, 0.006913, -0.002516), (-0.0025, 0.00597, -0.002173), (-0.002793, 0.006637, -0.002416), (-0.0035, 0.007245, -0.001278), (-0.0025, 0.006257, -0.001103), (-0.002793, 0.006956, -0.001226)], [], [(51, 52, 120, 117), (36, 37, 1, 0), (38, 36, 0, 2), (39, 38, 2, 3), (40, 39, 3, 4), (41, 40, 4, 5), (42, 41, 5, 6), (43, 42, 6, 7), (44, 43, 7, 8), (45, 44, 8, 9), (46, 45, 9, 10), (47, 46, 10, 11), (48, 47, 11, 12), (49, 48, 12, 13), (50, 49, 13, 14), (51, 50, 14, 15), (52, 51, 15, 16), (53, 52, 16, 17), (54, 53, 17, 18), (55, 54, 18, 19), (56, 55, 19, 20), (57, 56, 20, 21), (58, 57, 21, 22), (59, 58, 22, 23), (60, 59, 23, 24), (61, 60, 24, 25), (62, 61, 25, 26), (63, 62, 26, 27), (64, 63, 27, 28), (65, 64, 28, 29), (66, 65, 29, 30), (67, 66, 30, 31), (68, 67, 31, 32), (69, 68, 32, 33), (70, 69, 33, 34), (71, 70, 34, 35), (37, 71, 35, 1), (36, 38, 78, 72), (71, 37, 76, 177), (65, 66, 162, 159), (52, 53, 123, 120), (39, 40, 84, 81), (66, 67, 165, 162), (53, 54, 126, 123), (40, 41, 87, 84), (67, 68, 168, 165), (54, 55, 129, 126), (41, 42, 90, 87), (68, 69, 171, 168), (55, 56, 132, 129), (42, 43, 93, 90), (69, 70, 174, 171), (56, 57, 135, 132), (43, 44, 96, 93), (70, 71, 177, 174), (57, 58, 138, 135), (44, 45, 99, 96), (58, 59, 141, 138), (45, 46, 102, 99), (38, 39, 81, 78), (59, 60, 144, 141), (46, 47, 105, 102), (60, 61, 147, 144), (47, 48, 108, 105), (61, 62, 150, 147), (48, 49, 111, 108), (62, 63, 153, 150), (49, 50, 114, 111), (63, 64, 156, 153), (50, 51, 117, 114), (75, 73, 79, 82, 85, 88, 91, 94, 97, 100, 103, 106, 109, 112, 115, 118, 121, 124, 127, 130, 133, 136, 139, 142, 145, 148, 151, 154, 157, 160, 163, 166, 169, 172, 175, 178), (64, 65, 159, 156), (73, 75, 77, 74), (74, 77, 76, 72), (79, 73, 74, 80), (80, 74, 72, 78), (82, 79, 80, 83), (83, 80, 78, 81), (85, 82, 83, 86), (86, 83, 81, 84), (88, 85, 86, 89), (89, 86, 84, 87), (91, 88, 89, 92), (92, 89, 87, 90), (94, 91, 92, 95), (95, 92, 90, 93), (97, 94, 95, 98), (98, 95, 93, 96), (100, 97, 98, 101), (101, 98, 96, 99), (103, 100, 101, 104), (104, 101, 99, 102), (106, 103, 104, 107), (107, 104, 102, 105), (109, 106, 107, 110), (110, 107, 105, 108), (112, 109, 110, 113), (113, 110, 108, 111), (115, 112, 113, 116), (116, 113, 111, 114), (118, 115, 116, 119), (119, 116, 114, 117), (121, 118, 119, 122), (122, 119, 117, 120), (124, 121, 122, 125), (125, 122, 120, 123), (127, 124, 125, 128), (128, 125, 123, 126), (130, 127, 128, 131), (131, 128, 126, 129), (133, 130, 131, 134), (134, 131, 129, 132), (136, 133, 134, 137), (137, 134, 132, 135), (139, 136, 137, 140), (140, 137, 135, 138), (142, 139, 140, 143), (143, 140, 138, 141), (145, 142, 143, 146), (146, 143, 141, 144), (148, 145, 146, 149), (149, 146, 144, 147), (151, 148, 149, 152), (152, 149, 147, 150), (154, 151, 152, 155), (155, 152, 150, 153), (157, 154, 155, 158), (158, 155, 153, 156), (160, 157, 158, 161), (161, 158, 156, 159), (163, 160, 161, 164), (164, 161, 159, 162), (166, 163, 164, 167), (167, 164, 162, 165), (169, 166, 167, 170), (170, 167, 165, 168), (172, 169, 170, 173), (173, 170, 168, 171), (175, 172, 173, 176), (176, 173, 171, 174), (178, 175, 176, 179), (179, 176, 174, 177), (75, 178, 179, 77), (77, 179, 177, 76), (37, 36, 72, 76)])
me_circle_002.polygons.foreach_set('use_smooth', [True] * 145)
_uv = me_circle_002.uv_layers.new(name='UVMap')
_uv.uv.foreach_set('vector', [0.3722, 0.5738, 0.3613, 0.5505, 0.3613, 0.5505, 0.3722, 0.5738, 0.6453, 0.5256, 0.6476, 0.5, 1.0, 0.5, 0.9924, 0.5868, 0.6387, 0.5505, 0.6453, 0.5256, 0.9924, 0.5868, 0.9698, 0.671, 0.6278, 0.5738, 0.6387, 0.5505, 0.9698, 0.671, 0.933, 0.75, 0.6131, 0.5949, 0.6278, 0.5738, 0.933, 0.75, 0.883, 0.8214, 0.5949, 0.6131, 0.6131, 0.5949, 0.883, 0.8214, 0.8214, 0.883, 0.5738, 0.6278, 0.5949, 0.6131, 0.8214, 0.883, 0.75, 0.933, 0.5505, 0.6387, 0.5738, 0.6278, 0.75, 0.933, 0.671, 0.9698, 0.5256, 0.6453, 0.5505, 0.6387, 0.671, 0.9698, 0.5868, 0.9924, 0.5, 0.6476, 0.5256, 0.6453, 0.5868, 0.9924, 0.5, 1.0, 0.4744, 0.6453, 0.5, 0.6476, 0.5, 1.0, 0.4132, 0.9924, 0.4495, 0.6387, 0.4744, 0.6453, 0.4132, 0.9924, 0.329, 0.9698, 0.4262, 0.6278, 0.4495, 0.6387, 0.329, 0.9698, 0.25, 0.933, 0.4051, 0.6131, 0.4262, 0.6278, 0.25, 0.933, 0.1786, 0.883, 0.3869, 0.5949, 0.4051, 0.6131, 0.1786, 0.883, 0.117, 0.8214, 0.3722, 0.5738, 0.3869, 0.5949, 0.117, 0.8214, 0.06699, 0.75, 0.3613, 0.5505, 0.3722, 0.5738, 0.06699, 0.75, 0.03015, 0.671, 0.3547, 0.5256, 0.3613, 0.5505, 0.03015, 0.671, 0.007596, 0.5868, 0.3524, 0.5, 0.3547, 0.5256, 0.007596, 0.5868, 0.0, 0.5, 0.3547, 0.4744, 0.3524, 0.5, 0.0, 0.5, 0.007596, 0.4132, 0.3613, 0.4495, 0.3547, 0.4744, 0.007596, 0.4132, 0.03015, 0.329, 0.3722, 0.4262, 0.3613, 0.4495, 0.03015, 0.329, 0.06699, 0.25, 0.3869, 0.4051, 0.3722, 0.4262, 0.06699, 0.25, 0.117, 0.1786, 0.4051, 0.3869, 0.3869, 0.4051, 0.117, 0.1786, 0.1786, 0.117, 0.4262, 0.3722, 0.4051, 0.3869, 0.1786, 0.117, 0.25, 0.06699, 0.4495, 0.3613, 0.4262, 0.3722, 0.25, 0.06699, 0.329, 0.03015, 0.4744, 0.3547, 0.4495, 0.3613, 0.329, 0.03015, 0.4132, 0.007596, 0.5, 0.3524, 0.4744, 0.3547, 0.4132, 0.007596, 0.5, 0.0, 0.5256, 0.3547, 0.5, 0.3524, 0.5, 0.0, 0.5868, 0.007596, 0.5505, 0.3613, 0.5256, 0.3547, 0.5868, 0.007596, 0.671, 0.03015, 0.5738, 0.3722, 0.5505, 0.3613, 0.671, 0.03015, 0.75, 0.06699, 0.5949, 0.3869, 0.5738, 0.3722, 0.75, 0.06699, 0.8214, 0.117, 0.6131, 0.4051, 0.5949, 0.3869, 0.8214, 0.117, 0.883, 0.1786, 0.6278, 0.4262, 0.6131, 0.4051, 0.883, 0.1786, 0.933, 0.25, 0.6387, 0.4495, 0.6278, 0.4262, 0.933, 0.25, 0.9698, 0.329, 0.6453, 0.4744, 0.6387, 0.4495, 0.9698, 0.329, 0.9924, 0.4132, 0.6476, 0.5, 0.6453, 0.4744, 0.9924, 0.4132, 1.0, 0.5, 0.6453, 0.5256, 0.6387, 0.5505, 0.6387, 0.5505, 0.6453, 0.5256, 0.6453, 0.4744, 0.6476, 0.5, 0.6476, 0.5, 0.6453, 0.4744, 0.5505, 0.3613, 0.5738, 0.3722, 0.5738, 0.3722, 0.5505, 0.3613, 0.3613, 0.5505, 0.3547, 0.5256, 0.3547, 0.5256, 0.3613, 0.5505, 0.6278, 0.5738, 0.6131, 0.5949, 0.6131, 0.5949, 0.6278, 0.5738, 0.5738, 0.3722, 0.5949, 0.3869, 0.5949, 0.3869, 0.5738, 0.3722, 0.3547, 0.5256, 0.3524, 0.5, 0.3524, 0.5, 0.3547, 0.5256, 0.6131, 0.5949, 0.5949, 0.6131, 0.5949, 0.6131, 0.6131, 0.5949, 0.5949, 0.3869, 0.6131, 0.4051, 0.6131, 0.4051, 0.5949, 0.3869, 0.3524, 0.5, 0.3547, 0.4744, 0.3547, 0.4744, 0.3524, 0.5, 0.5949, 0.6131, 0.5738, 0.6278, 0.5738, 0.6278, 0.5949, 0.6131, 0.6131, 0.4051, 0.6278, 0.4262, 0.6278, 0.4262, 0.6131, 0.4051, 0.3547, 0.4744, 0.3613, 0.4495, 0.3613, 0.4495, 0.3547, 0.4744, 0.5738, 0.6278, 0.5505, 0.6387, 0.5505, 0.6387, 0.5738, 0.6278, 0.6278, 0.4262, 0.6387, 0.4495, 0.6387, 0.4495, 0.6278, 0.4262, 0.3613, 0.4495, 0.3722, 0.4262, 0.3722, 0.4262, 0.3613, 0.4495, 0.5505, 0.6387, 0.5256, 0.6453, 0.5256, 0.6453, 0.5505, 0.6387, 0.6387, 0.4495, 0.6453, 0.4744, 0.6453, 0.4744, 0.6387, 0.4495, 0.3722, 0.4262, 0.3869, 0.4051, 0.3869, 0.4051, 0.3722, 0.4262, 0.5256, 0.6453, 0.5, 0.6476, 0.5, 0.6476, 0.5256, 0.6453, 0.3869, 0.4051, 0.4051, 0.3869, 0.4051, 0.3869, 0.3869, 0.4051, 0.5, 0.6476, 0.4744, 0.6453, 0.4744, 0.6453, 0.5, 0.6476, 0.6387, 0.5505, 0.6278, 0.5738, 0.6278, 0.5738, 0.6387, 0.5505, 0.4051, 0.3869, 0.4262, 0.3722, 0.4262, 0.3722, 0.4051, 0.3869, 0.4744, 0.6453, 0.4495, 0.6387, 0.4495, 0.6387, 0.4744, 0.6453, 0.4262, 0.3722, 0.4495, 0.3613, 0.4495, 0.3613, 0.4262, 0.3722, 0.4495, 0.6387, 0.4262, 0.6278, 0.4262, 0.6278, 0.4495, 0.6387, 0.4495, 0.3613, 0.4744, 0.3547, 0.4744, 0.3547, 0.4495, 0.3613, 0.4262, 0.6278, 0.4051, 0.6131, 0.4051, 0.6131, 0.4262, 0.6278, 0.4744, 0.3547, 0.5, 0.3524, 0.5, 0.3524, 0.4744, 0.3547, 0.4051, 0.6131, 0.3869, 0.5949, 0.3869, 0.5949, 0.4051, 0.6131, 0.5, 0.3524, 0.5256, 0.3547, 0.5256, 0.3547, 0.5, 0.3524, 0.3869, 0.5949, 0.3722, 0.5738, 0.3722, 0.5738, 0.3869, 0.5949, 0.6275, 0.5, 0.6255, 0.5221, 0.6198, 0.5436, 0.6104, 0.5637, 0.5976, 0.5819, 0.5819, 0.5976, 0.5637, 0.6104, 0.5436, 0.6198, 0.5221, 0.6255, 0.5, 0.6275, 0.4779, 0.6255, 0.4564, 0.6198, 0.4363, 0.6104, 0.4181, 0.5976, 0.4024, 0.5819, 0.3896, 0.5637, 0.3802, 0.5436, 0.3745, 0.5221, 0.3725, 0.5, 0.3745, 0.4779, 0.3802, 0.4564, 0.3896, 0.4363, 0.4024, 0.4181, 0.4181, 0.4024, 0.4363, 0.3896, 0.4564, 0.3802, 0.4779, 0.3745, 0.5, 0.3725, 0.5221, 0.3745, 0.5436, 0.3802, 0.5637, 0.3896, 0.5819, 0.4024, 0.5976, 0.4181, 0.6104, 0.4363, 0.6198, 0.4564, 0.6255, 0.4779, 0.5256, 0.3547, 0.5505, 0.3613, 0.5505, 0.3613, 0.5256, 0.3547, 0.6255, 0.5221, 0.6275, 0.5, 0.6475, 0.5, 0.6453, 0.5256, 0.6453, 0.5256, 0.6475, 0.5, 0.6476, 0.5, 0.6453, 0.5256, 0.6198, 0.5436, 0.6255, 0.5221, 0.6453, 0.5256, 0.6386, 0.5505, 0.6386, 0.5505, 0.6453, 0.5256, 0.6453, 0.5256, 0.6387, 0.5505, 0.6104, 0.5637, 0.6198, 0.5436, 0.6386, 0.5505, 0.6278, 0.5738, 0.6278, 0.5738, 0.6386, 0.5505, 0.6387, 0.5505, 0.6278, 0.5738, 0.5976, 0.5819, 0.6104, 0.5637, 0.6278, 0.5738, 0.613, 0.5948, 0.613, 0.5948, 0.6278, 0.5738, 0.6278, 0.5738, 0.6131, 0.5949, 0.5819, 0.5976, 0.5976, 0.5819, 0.613, 0.5948, 0.5948, 0.613, 0.5948, 0.613, 0.613, 0.5948, 0.6131, 0.5949, 0.5949, 0.6131, 0.5637, 0.6104, 0.5819, 0.5976, 0.5948, 0.613, 0.5738, 0.6278, 0.5738, 0.6278, 0.5948, 0.613, 0.5949, 0.6131, 0.5738, 0.6278, 0.5436, 0.6198, 0.5637, 0.6104, 0.5738, 0.6278, 0.5505, 0.6386, 0.5505, 0.6386, 0.5738, 0.6278, 0.5738, 0.6278, 0.5505, 0.6387, 0.5221, 0.6255, 0.5436, 0.6198, 0.5505, 0.6386, 0.5256, 0.6453, 0.5256, 0.6453, 0.5505, 0.6386, 0.5505, 0.6387, 0.5256, 0.6453, 0.5, 0.6275, 0.5221, 0.6255, 0.5256, 0.6453, 0.5, 0.6475, 0.5, 0.6475, 0.5256, 0.6453, 0.5256, 0.6453, 0.5, 0.6476, 0.4779, 0.6255, 0.5, 0.6275, 0.5, 0.6475, 0.4744, 0.6453, 0.4744, 0.6453, 0.5, 0.6475, 0.5, 0.6476, 0.4744, 0.6453, 0.4564, 0.6198, 0.4779, 0.6255, 0.4744, 0.6453, 0.4495, 0.6386, 0.4495, 0.6386, 0.4744, 0.6453, 0.4744, 0.6453, 0.4495, 0.6387, 0.4363, 0.6104, 0.4564, 0.6198, 0.4495, 0.6386, 0.4262, 0.6278, 0.4262, 0.6278, 0.4495, 0.6386, 0.4495, 0.6387, 0.4262, 0.6278, 0.4181, 0.5976, 0.4363, 0.6104, 0.4262, 0.6278, 0.4052, 0.613, 0.4052, 0.613, 0.4262, 0.6278, 0.4262, 0.6278, 0.4051, 0.6131, 0.4024, 0.5819, 0.4181, 0.5976, 0.4052, 0.613, 0.387, 0.5948, 0.387, 0.5948, 0.4052, 0.613, 0.4051, 0.6131, 0.3869, 0.5949, 0.3896, 0.5637, 0.4024, 0.5819, 0.387, 0.5948, 0.3722, 0.5738, 0.3722, 0.5738, 0.387, 0.5948, 0.3869, 0.5949, 0.3722, 0.5738, 0.3802, 0.5436, 0.3896, 0.5637, 0.3722, 0.5738, 0.3614, 0.5505, 0.3614, 0.5505, 0.3722, 0.5738, 0.3722, 0.5738, 0.3613, 0.5505, 0.3745, 0.5221, 0.3802, 0.5436, 0.3614, 0.5505, 0.3547, 0.5256, 0.3547, 0.5256, 0.3614, 0.5505, 0.3613, 0.5505, 0.3547, 0.5256, 0.3725, 0.5, 0.3745, 0.5221, 0.3547, 0.5256, 0.3525, 0.5, 0.3525, 0.5, 0.3547, 0.5256, 0.3547, 0.5256, 0.3524, 0.5, 0.3745, 0.4779, 0.3725, 0.5, 0.3525, 0.5, 0.3547, 0.4744, 0.3547, 0.4744, 0.3525, 0.5, 0.3524, 0.5, 0.3547, 0.4744, 0.3802, 0.4564, 0.3745, 0.4779, 0.3547, 0.4744, 0.3614, 0.4495, 0.3614, 0.4495, 0.3547, 0.4744, 0.3547, 0.4744, 0.3613, 0.4495, 0.3896, 0.4363, 0.3802, 0.4564, 0.3614, 0.4495, 0.3722, 0.4262, 0.3722, 0.4262, 0.3614, 0.4495, 0.3613, 0.4495, 0.3722, 0.4262, 0.4024, 0.4181, 0.3896, 0.4363, 0.3722, 0.4262, 0.387, 0.4052, 0.387, 0.4052, 0.3722, 0.4262, 0.3722, 0.4262, 0.3869, 0.4051, 0.4181, 0.4024, 0.4024, 0.4181, 0.387, 0.4052, 0.4052, 0.387, 0.4052, 0.387, 0.387, 0.4052, 0.3869, 0.4051, 0.4051, 0.3869, 0.4363, 0.3896, 0.4181, 0.4024, 0.4052, 0.387, 0.4262, 0.3722, 0.4262, 0.3722, 0.4052, 0.387, 0.4051, 0.3869, 0.4262, 0.3722, 0.4564, 0.3802, 0.4363, 0.3896, 0.4262, 0.3722, 0.4495, 0.3614, 0.4495, 0.3614, 0.4262, 0.3722, 0.4262, 0.3722, 0.4495, 0.3613, 0.4779, 0.3745, 0.4564, 0.3802, 0.4495, 0.3614, 0.4744, 0.3547, 0.4744, 0.3547, 0.4495, 0.3614, 0.4495, 0.3613, 0.4744, 0.3547, 0.5, 0.3725, 0.4779, 0.3745, 0.4744, 0.3547, 0.5, 0.3525, 0.5, 0.3525, 0.4744, 0.3547, 0.4744, 0.3547, 0.5, 0.3524, 0.5221, 0.3745, 0.5, 0.3725, 0.5, 0.3525, 0.5256, 0.3547, 0.5256, 0.3547, 0.5, 0.3525, 0.5, 0.3524, 0.5256, 0.3547, 0.5436, 0.3802, 0.5221, 0.3745, 0.5256, 0.3547, 0.5505, 0.3614, 0.5505, 0.3614, 0.5256, 0.3547, 0.5256, 0.3547, 0.5505, 0.3613, 0.5637, 0.3896, 0.5436, 0.3802, 0.5505, 0.3614, 0.5738, 0.3722, 0.5738, 0.3722, 0.5505, 0.3614, 0.5505, 0.3613, 0.5738, 0.3722, 0.5819, 0.4024, 0.5637, 0.3896, 0.5738, 0.3722, 0.5948, 0.387, 0.5948, 0.387, 0.5738, 0.3722, 0.5738, 0.3722, 0.5949, 0.3869, 0.5976, 0.4181, 0.5819, 0.4024, 0.5948, 0.387, 0.613, 0.4052, 0.613, 0.4052, 0.5948, 0.387, 0.5949, 0.3869, 0.6131, 0.4051, 0.6104, 0.4363, 0.5976, 0.4181, 0.613, 0.4052, 0.6278, 0.4262, 0.6278, 0.4262, 0.613, 0.4052, 0.6131, 0.4051, 0.6278, 0.4262, 0.6198, 0.4564, 0.6104, 0.4363, 0.6278, 0.4262, 0.6386, 0.4495, 0.6386, 0.4495, 0.6278, 0.4262, 0.6278, 0.4262, 0.6387, 0.4495, 0.6255, 0.4779, 0.6198, 0.4564, 0.6386, 0.4495, 0.6453, 0.4744, 0.6453, 0.4744, 0.6386, 0.4495, 0.6387, 0.4495, 0.6453, 0.4744, 0.6275, 0.5, 0.6255, 0.4779, 0.6453, 0.4744, 0.6475, 0.5, 0.6475, 0.5, 0.6453, 0.4744, 0.6453, 0.4744, 0.6476, 0.5, 0.6476, 0.5, 0.6453, 0.5256, 0.6453, 0.5256, 0.6476, 0.5])
me_circle_002.materials.append(mat_facematerial)
me_circle_002.use_remesh_fix_poles = True
me_circle_002.use_remesh_preserve_attributes = False
me_circle_002.use_mirror_vertex_groups = False
me_circle_002.update()
me_plane_001 = bpy.data.meshes.new('Plane.001')
me_plane_001.from_pydata([(8.742e-10, 0.0, 0.02), (-3.879e-10, 0.001125, -0.005), (-4.863e-10, -0.001125, -0.005), (7.595e-10, 0.001125, 0.01625), (6.611e-10, -0.001125, 0.01625)], [], [(3, 4, 2, 1), (0, 4, 3)])
_uv = me_plane_001.uv_layers.new(name='UVMap')
_uv.uv.foreach_set('vector', [0.0, 0.125, 1.0, 0.125, 1.0, 1.0, 0.0, 1.0, 1.0, 0.0, 1.0, 0.125, 0.0, 0.125])
me_plane_001.materials.append(mat_needlematerial)
me_plane_001.use_remesh_fix_poles = True
me_plane_001.use_remesh_preserve_attributes = False
me_plane_001.use_mirror_vertex_groups = False
me_plane_001.update()
me_plane_002 = bpy.data.meshes.new('Plane.002')
me_plane_002.from_pydata([(8.742e-10, 0.0, 0.02), (-3.879e-10, 0.001125, -0.005), (-4.863e-10, -0.001125, -0.005), (7.595e-10, 0.001125, 0.01625), (6.611e-10, -0.001125, 0.01625)], [], [(3, 4, 2, 1), (0, 4, 3)])
_uv = me_plane_002.uv_layers.new(name='UVMap')
_uv.uv.foreach_set('vector', [0.0, 0.125, 1.0, 0.125, 1.0, 1.0, 0.0, 1.0, 1.0, 0.0, 1.0, 0.125, 0.0, 0.125])
me_plane_002.materials.append(mat_needlematerial)
me_plane_002.use_remesh_fix_poles = True
me_plane_002.use_remesh_preserve_attributes = False
me_plane_002.use_mirror_vertex_groups = False
me_plane_002.update()

# ---- objects
ob_case = bpy.data.objects.new('Case', me_circle)
ob_glass = bpy.data.objects.new('Glass', me_circle_001)
ob_face = bpy.data.objects.new('Face', me_circle_002)
ob_pressureneedle = bpy.data.objects.new('PressureNeedle', me_plane_001)
ob_temperatureneedle = bpy.data.objects.new('TemperatureNeedle', me_plane_002)

# ---- transforms, parenting, visibility, modifiers, constraints
ob_case.location = (0.0, 0.0, 0.0)
ob_case.lineart.crease_threshold = 0.0
_m = ob_case.modifiers.new('Auto Smooth', 'NODES')
_m.node_group = ng_auto_smooth
_gi = [s.identifier for s in ng_auto_smooth.interface.items_tree if s.item_type == 'SOCKET' and s.in_out == 'INPUT']
_m[_gi[1]] = 0.5236  # Angle
ob_glass.location = (0.0, 0.0, 0.0)
ob_glass.lineart.crease_threshold = 0.0
ob_face.location = (0.0, 0.0, 0.0)
ob_face.lineart.crease_threshold = 0.0
_m = ob_face.modifiers.new('Auto Smooth', 'NODES')
_m.node_group = ng_auto_smooth
_gi = [s.identifier for s in ng_auto_smooth.interface.items_tree if s.item_type == 'SOCKET' and s.in_out == 'INPUT']
_m[_gi[1]] = 0.8727  # Angle
ob_pressureneedle.location = (-0.004, 0.0, -1.665e-17)
ob_pressureneedle.rotation_euler = (2.443, -0.0, 0.0)
ob_pressureneedle.lineart.crease_threshold = 0.0
ob_temperatureneedle.location = (-0.004, 0.0, -1.665e-17)
ob_temperatureneedle.rotation_euler = (-2.443, -0.0, 0.0)
ob_temperatureneedle.lineart.crease_threshold = 0.0

# ---- collection membership
scene.collection.objects.link(ob_case)
scene.collection.objects.link(ob_glass)
scene.collection.objects.link(ob_face)
scene.collection.objects.link(ob_pressureneedle)
scene.collection.objects.link(ob_temperatureneedle)

# ---- scene / render settings (as saved in the file)
scene.frame_start = 1; scene.frame_end = 250; scene.frame_set(1)
scene.render.engine = 'BLENDER_EEVEE_NEXT'
scene.cycles.use_denoising = False
scene.cycles.samples = 128
scene.cycles.sampling_pattern = 'TABULATED_SOBOL'
scene.cycles.use_adaptive_sampling = False
scene.cycles.use_light_tree = False
scene.view_settings.view_transform = 'Filmic'
bpy.context.view_layer.update()

# ---- added for rendering (the .blend has no active camera and no usable light): camera, sun
cam_auto = bpy.data.cameras.new('AutoCamera')
cam_auto.lens = 50.0
cam_auto.sensor_width = 36.0
cam_auto.clip_end = 1000.0
ob_auto_camera = bpy.data.objects.new('AutoCamera', cam_auto)
scene.collection.objects.link(ob_auto_camera)
ob_auto_camera.location = (0.180045, -0.222054, 0.148036)
ob_auto_camera.rotation_euler = (1.09748, -7.21219e-08, 0.694738)
scene.camera = ob_auto_camera
light_auto_sun = bpy.data.lights.new('AutoSun', 'SUN')
light_auto_sun.energy = 3.0
light_auto_sun.angle = 0.0523599
ob_auto_sun = bpy.data.objects.new('AutoSun', light_auto_sun)
scene.collection.objects.link(ob_auto_sun)
ob_auto_sun.rotation_euler = (0.872665, 0.174533, 0.523599)
bpy.context.view_layer.update()
